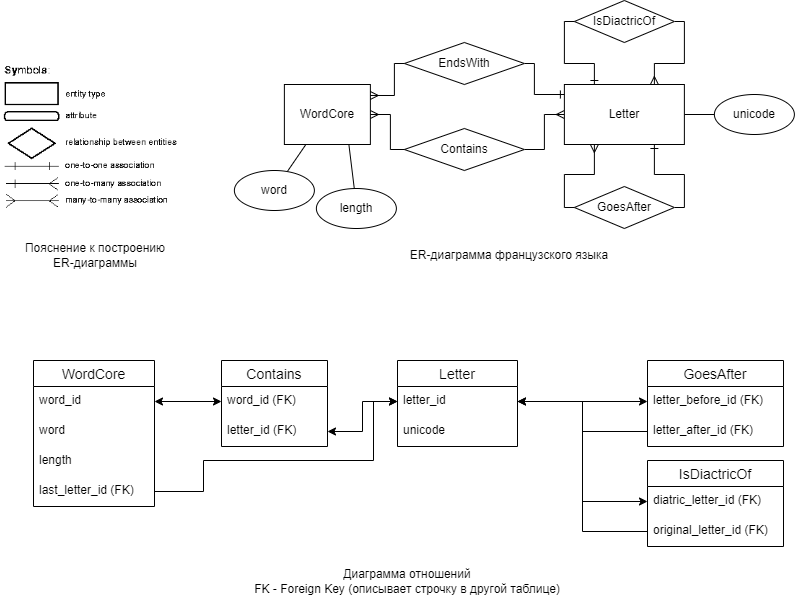

The diagram above was exported from draw.io. Its source (the exported page's mxGraphModel, read from the mxfile embedded in the PNG):
<mxGraphModel dx="882" dy="518" grid="1" gridSize="10" guides="1" tooltips="1" connect="1" arrows="1" fold="1" page="1" pageScale="1" pageWidth="827" pageHeight="1169" math="0" shadow="0">
  <root>
    <mxCell id="0" />
    <mxCell id="1" parent="0" />
    <mxCell id="RHbJAEJTNNnXmhWtA3kO-8" value="WordCore" style="swimlane;fontStyle=0;childLayout=stackLayout;horizontal=1;startSize=26;horizontalStack=0;resizeParent=1;resizeParentMax=0;resizeLast=0;collapsible=1;marginBottom=0;align=center;fontSize=14;" parent="1" vertex="1">
      <mxGeometry x="50" y="410" width="121" height="146" as="geometry" />
    </mxCell>
    <mxCell id="RHbJAEJTNNnXmhWtA3kO-49" value="word_id" style="text;strokeColor=none;fillColor=none;spacingLeft=4;spacingRight=4;overflow=hidden;rotatable=0;points=[[0,0.5],[1,0.5]];portConstraint=eastwest;fontSize=12;" parent="RHbJAEJTNNnXmhWtA3kO-8" vertex="1">
      <mxGeometry y="26" width="121" height="30" as="geometry" />
    </mxCell>
    <mxCell id="RHbJAEJTNNnXmhWtA3kO-9" value="word" style="text;strokeColor=none;fillColor=none;spacingLeft=4;spacingRight=4;overflow=hidden;rotatable=0;points=[[0,0.5],[1,0.5]];portConstraint=eastwest;fontSize=12;" parent="RHbJAEJTNNnXmhWtA3kO-8" vertex="1">
      <mxGeometry y="56" width="121" height="30" as="geometry" />
    </mxCell>
    <mxCell id="RHbJAEJTNNnXmhWtA3kO-10" value="length" style="text;strokeColor=none;fillColor=none;spacingLeft=4;spacingRight=4;overflow=hidden;rotatable=0;points=[[0,0.5],[1,0.5]];portConstraint=eastwest;fontSize=12;" parent="RHbJAEJTNNnXmhWtA3kO-8" vertex="1">
      <mxGeometry y="86" width="121" height="30" as="geometry" />
    </mxCell>
    <mxCell id="RHbJAEJTNNnXmhWtA3kO-11" value="last_letter_id (FK)" style="text;strokeColor=none;fillColor=none;spacingLeft=4;spacingRight=4;overflow=hidden;rotatable=0;points=[[0,0.5],[1,0.5]];portConstraint=eastwest;fontSize=12;" parent="RHbJAEJTNNnXmhWtA3kO-8" vertex="1">
      <mxGeometry y="116" width="121" height="30" as="geometry" />
    </mxCell>
    <mxCell id="RHbJAEJTNNnXmhWtA3kO-29" style="edgeStyle=orthogonalEdgeStyle;rounded=0;orthogonalLoop=1;jettySize=auto;html=1;exitX=1;exitY=0.5;exitDx=0;exitDy=0;entryX=0;entryY=0.5;entryDx=0;entryDy=0;endArrow=ERmany;endFill=0;" parent="1" source="RHbJAEJTNNnXmhWtA3kO-12" target="RHbJAEJTNNnXmhWtA3kO-20" edge="1">
      <mxGeometry relative="1" as="geometry" />
    </mxCell>
    <mxCell id="RHbJAEJTNNnXmhWtA3kO-12" value="Contains" style="rhombus;whiteSpace=wrap;html=1;" parent="1" vertex="1">
      <mxGeometry x="420.88" y="178" width="120" height="42" as="geometry" />
    </mxCell>
    <mxCell id="RHbJAEJTNNnXmhWtA3kO-13" value="Letter" style="swimlane;fontStyle=0;childLayout=stackLayout;horizontal=1;startSize=26;horizontalStack=0;resizeParent=1;resizeParentMax=0;resizeLast=0;collapsible=1;marginBottom=0;align=center;fontSize=14;" parent="1" vertex="1">
      <mxGeometry x="414" y="410" width="120" height="86" as="geometry" />
    </mxCell>
    <mxCell id="RHbJAEJTNNnXmhWtA3kO-15" value="letter_id" style="text;strokeColor=none;fillColor=none;spacingLeft=4;spacingRight=4;overflow=hidden;rotatable=0;points=[[0,0.5],[1,0.5]];portConstraint=eastwest;fontSize=12;" parent="RHbJAEJTNNnXmhWtA3kO-13" vertex="1">
      <mxGeometry y="26" width="120" height="30" as="geometry" />
    </mxCell>
    <mxCell id="RHbJAEJTNNnXmhWtA3kO-14" value="unicode" style="text;strokeColor=none;fillColor=none;spacingLeft=4;spacingRight=4;overflow=hidden;rotatable=0;points=[[0,0.5],[1,0.5]];portConstraint=eastwest;fontSize=12;" parent="RHbJAEJTNNnXmhWtA3kO-13" vertex="1">
      <mxGeometry y="56" width="120" height="30" as="geometry" />
    </mxCell>
    <mxCell id="RHbJAEJTNNnXmhWtA3kO-28" style="edgeStyle=orthogonalEdgeStyle;rounded=0;orthogonalLoop=1;jettySize=auto;html=1;exitX=1;exitY=0.5;exitDx=0;exitDy=0;entryX=0;entryY=0.5;entryDx=0;entryDy=0;endArrow=none;endFill=0;startArrow=ERmany;startFill=0;" parent="1" source="RHbJAEJTNNnXmhWtA3kO-19" target="RHbJAEJTNNnXmhWtA3kO-12" edge="1">
      <mxGeometry relative="1" as="geometry" />
    </mxCell>
    <mxCell id="RHbJAEJTNNnXmhWtA3kO-19" value="WordCore" style="rounded=0;whiteSpace=wrap;html=1;" parent="1" vertex="1">
      <mxGeometry x="300.88" y="134" width="86" height="60" as="geometry" />
    </mxCell>
    <mxCell id="RHbJAEJTNNnXmhWtA3kO-34" style="edgeStyle=none;rounded=0;orthogonalLoop=1;jettySize=auto;html=1;exitX=1;exitY=0.5;exitDx=0;exitDy=0;entryX=0;entryY=0.5;entryDx=0;entryDy=0;startArrow=none;startFill=0;endArrow=none;endFill=0;" parent="1" source="RHbJAEJTNNnXmhWtA3kO-20" target="RHbJAEJTNNnXmhWtA3kO-33" edge="1">
      <mxGeometry relative="1" as="geometry" />
    </mxCell>
    <mxCell id="RHbJAEJTNNnXmhWtA3kO-45" style="edgeStyle=orthogonalEdgeStyle;rounded=0;orthogonalLoop=1;jettySize=auto;html=1;entryX=0;entryY=0.5;entryDx=0;entryDy=0;startArrow=ERone;startFill=0;endArrow=none;endFill=0;exitX=0.25;exitY=0;exitDx=0;exitDy=0;" parent="1" source="RHbJAEJTNNnXmhWtA3kO-20" target="RHbJAEJTNNnXmhWtA3kO-44" edge="1">
      <mxGeometry relative="1" as="geometry">
        <Array as="points">
          <mxPoint x="610.88" y="113" />
          <mxPoint x="580.88" y="113" />
          <mxPoint x="580.88" y="71" />
        </Array>
      </mxGeometry>
    </mxCell>
    <mxCell id="RHbJAEJTNNnXmhWtA3kO-20" value="Letter" style="rounded=0;whiteSpace=wrap;html=1;" parent="1" vertex="1">
      <mxGeometry x="580.88" y="134" width="120" height="60" as="geometry" />
    </mxCell>
    <mxCell id="7ayBl5PRRF2fAMlahsMC-2" style="edgeStyle=none;rounded=0;orthogonalLoop=1;jettySize=auto;html=1;entryX=0.25;entryY=1;entryDx=0;entryDy=0;endArrow=none;endFill=0;" parent="1" source="RHbJAEJTNNnXmhWtA3kO-21" target="RHbJAEJTNNnXmhWtA3kO-19" edge="1">
      <mxGeometry relative="1" as="geometry" />
    </mxCell>
    <mxCell id="RHbJAEJTNNnXmhWtA3kO-21" value="word" style="ellipse;whiteSpace=wrap;html=1;" parent="1" vertex="1">
      <mxGeometry x="250.88" y="220" width="80" height="40" as="geometry" />
    </mxCell>
    <mxCell id="7ayBl5PRRF2fAMlahsMC-1" style="rounded=0;orthogonalLoop=1;jettySize=auto;html=1;entryX=0.75;entryY=1;entryDx=0;entryDy=0;endArrow=none;endFill=0;" parent="1" source="RHbJAEJTNNnXmhWtA3kO-22" target="RHbJAEJTNNnXmhWtA3kO-19" edge="1">
      <mxGeometry relative="1" as="geometry" />
    </mxCell>
    <mxCell id="RHbJAEJTNNnXmhWtA3kO-22" value="length" style="ellipse;whiteSpace=wrap;html=1;" parent="1" vertex="1">
      <mxGeometry x="332.88" y="238" width="80" height="40" as="geometry" />
    </mxCell>
    <mxCell id="RHbJAEJTNNnXmhWtA3kO-33" value="unicode" style="ellipse;whiteSpace=wrap;html=1;" parent="1" vertex="1">
      <mxGeometry x="730.88" y="144" width="80" height="40" as="geometry" />
    </mxCell>
    <mxCell id="RHbJAEJTNNnXmhWtA3kO-37" style="edgeStyle=orthogonalEdgeStyle;rounded=0;orthogonalLoop=1;jettySize=auto;html=1;exitX=0;exitY=0.5;exitDx=0;exitDy=0;entryX=0.25;entryY=1;entryDx=0;entryDy=0;startArrow=none;startFill=0;endArrow=ERmany;endFill=0;" parent="1" target="RHbJAEJTNNnXmhWtA3kO-20" edge="1">
      <mxGeometry relative="1" as="geometry">
        <mxPoint x="590.88" y="257" as="sourcePoint" />
        <Array as="points">
          <mxPoint x="580.88" y="257" />
          <mxPoint x="580.88" y="224" />
          <mxPoint x="610.88" y="224" />
        </Array>
      </mxGeometry>
    </mxCell>
    <mxCell id="RHbJAEJTNNnXmhWtA3kO-38" style="edgeStyle=orthogonalEdgeStyle;rounded=0;orthogonalLoop=1;jettySize=auto;html=1;exitX=1;exitY=0.5;exitDx=0;exitDy=0;entryX=0.75;entryY=1;entryDx=0;entryDy=0;startArrow=none;startFill=0;endArrow=ERone;endFill=0;" parent="1" target="RHbJAEJTNNnXmhWtA3kO-20" edge="1">
      <mxGeometry relative="1" as="geometry">
        <mxPoint x="690.88" y="257" as="sourcePoint" />
        <Array as="points">
          <mxPoint x="700.88" y="257" />
          <mxPoint x="700.88" y="224" />
          <mxPoint x="670.88" y="224" />
        </Array>
      </mxGeometry>
    </mxCell>
    <mxCell id="RHbJAEJTNNnXmhWtA3kO-35" value="GoesAfter" style="rhombus;whiteSpace=wrap;html=1;" parent="1" vertex="1">
      <mxGeometry x="590.88" y="236" width="100" height="42" as="geometry" />
    </mxCell>
    <mxCell id="RHbJAEJTNNnXmhWtA3kO-42" style="edgeStyle=orthogonalEdgeStyle;rounded=0;orthogonalLoop=1;jettySize=auto;html=1;startArrow=none;startFill=0;endArrow=ERmany;endFill=0;entryX=0.999;entryY=0.183;entryDx=0;entryDy=0;entryPerimeter=0;" parent="1" source="RHbJAEJTNNnXmhWtA3kO-39" target="RHbJAEJTNNnXmhWtA3kO-19" edge="1">
      <mxGeometry relative="1" as="geometry">
        <mxPoint x="340.88" y="145" as="targetPoint" />
        <Array as="points">
          <mxPoint x="410.88" y="113" />
          <mxPoint x="410.88" y="145" />
        </Array>
      </mxGeometry>
    </mxCell>
    <mxCell id="RHbJAEJTNNnXmhWtA3kO-43" style="edgeStyle=orthogonalEdgeStyle;rounded=0;orthogonalLoop=1;jettySize=auto;html=1;startArrow=none;startFill=0;endArrow=ERone;endFill=0;" parent="1" source="RHbJAEJTNNnXmhWtA3kO-39" edge="1">
      <mxGeometry relative="1" as="geometry">
        <mxPoint x="580.88" y="144" as="targetPoint" />
        <Array as="points">
          <mxPoint x="550.88" y="113" />
          <mxPoint x="550.88" y="144" />
        </Array>
      </mxGeometry>
    </mxCell>
    <mxCell id="RHbJAEJTNNnXmhWtA3kO-39" value="EndsWith" style="rhombus;whiteSpace=wrap;html=1;" parent="1" vertex="1">
      <mxGeometry x="420.88" y="92" width="120" height="42" as="geometry" />
    </mxCell>
    <mxCell id="RHbJAEJTNNnXmhWtA3kO-46" style="edgeStyle=orthogonalEdgeStyle;rounded=0;orthogonalLoop=1;jettySize=auto;html=1;exitX=1;exitY=0.5;exitDx=0;exitDy=0;entryX=0.75;entryY=0;entryDx=0;entryDy=0;startArrow=none;startFill=0;endArrow=ERmany;endFill=0;" parent="1" source="RHbJAEJTNNnXmhWtA3kO-44" target="RHbJAEJTNNnXmhWtA3kO-20" edge="1">
      <mxGeometry relative="1" as="geometry">
        <Array as="points">
          <mxPoint x="700.88" y="71" />
          <mxPoint x="700.88" y="113" />
          <mxPoint x="670.88" y="113" />
        </Array>
      </mxGeometry>
    </mxCell>
    <mxCell id="RHbJAEJTNNnXmhWtA3kO-44" value="IsDiactricOf" style="rhombus;whiteSpace=wrap;html=1;" parent="1" vertex="1">
      <mxGeometry x="590.88" y="50" width="100" height="42" as="geometry" />
    </mxCell>
    <mxCell id="RHbJAEJTNNnXmhWtA3kO-47" value="ER-диаграмма французского языка" style="text;html=1;strokeColor=none;fillColor=none;align=center;verticalAlign=middle;whiteSpace=wrap;rounded=0;" parent="1" vertex="1">
      <mxGeometry x="290.88" y="290" width="470" height="30" as="geometry" />
    </mxCell>
    <mxCell id="RHbJAEJTNNnXmhWtA3kO-48" value="&lt;font style=&quot;font-size: 12px;&quot;&gt;Диаграмма отношений&lt;br&gt;FK - Foreign Key (описывает строчку в другой таблице)&lt;/font&gt;" style="text;html=1;strokeColor=none;fillColor=none;align=center;verticalAlign=middle;whiteSpace=wrap;rounded=0;" parent="1" vertex="1">
      <mxGeometry x="189" y="612" width="470" height="38" as="geometry" />
    </mxCell>
    <mxCell id="RHbJAEJTNNnXmhWtA3kO-50" value="Contains" style="swimlane;fontStyle=0;childLayout=stackLayout;horizontal=1;startSize=26;horizontalStack=0;resizeParent=1;resizeParentMax=0;resizeLast=0;collapsible=1;marginBottom=0;align=center;fontSize=14;" parent="1" vertex="1">
      <mxGeometry x="238" y="410" width="106" height="86" as="geometry" />
    </mxCell>
    <mxCell id="RHbJAEJTNNnXmhWtA3kO-53" value="word_id (FK)" style="text;strokeColor=none;fillColor=none;spacingLeft=4;spacingRight=4;overflow=hidden;rotatable=0;points=[[0,0.5],[1,0.5]];portConstraint=eastwest;fontSize=12;" parent="RHbJAEJTNNnXmhWtA3kO-50" vertex="1">
      <mxGeometry y="26" width="106" height="30" as="geometry" />
    </mxCell>
    <mxCell id="RHbJAEJTNNnXmhWtA3kO-51" value="letter_id (FK)" style="text;strokeColor=none;fillColor=none;spacingLeft=4;spacingRight=4;overflow=hidden;rotatable=0;points=[[0,0.5],[1,0.5]];portConstraint=eastwest;fontSize=12;" parent="RHbJAEJTNNnXmhWtA3kO-50" vertex="1">
      <mxGeometry y="56" width="106" height="30" as="geometry" />
    </mxCell>
    <mxCell id="RHbJAEJTNNnXmhWtA3kO-54" style="edgeStyle=orthogonalEdgeStyle;rounded=0;orthogonalLoop=1;jettySize=auto;html=1;exitX=1;exitY=0.5;exitDx=0;exitDy=0;entryX=0;entryY=0.5;entryDx=0;entryDy=0;startArrow=classic;startFill=1;endArrow=classic;endFill=1;" parent="1" source="RHbJAEJTNNnXmhWtA3kO-49" target="RHbJAEJTNNnXmhWtA3kO-53" edge="1">
      <mxGeometry relative="1" as="geometry" />
    </mxCell>
    <mxCell id="RHbJAEJTNNnXmhWtA3kO-55" style="edgeStyle=orthogonalEdgeStyle;rounded=0;orthogonalLoop=1;jettySize=auto;html=1;exitX=1;exitY=0.5;exitDx=0;exitDy=0;entryX=0;entryY=0.5;entryDx=0;entryDy=0;startArrow=classic;startFill=1;endArrow=classic;endFill=1;" parent="1" source="RHbJAEJTNNnXmhWtA3kO-51" target="RHbJAEJTNNnXmhWtA3kO-15" edge="1">
      <mxGeometry relative="1" as="geometry" />
    </mxCell>
    <mxCell id="RHbJAEJTNNnXmhWtA3kO-56" value="GoesAfter" style="swimlane;fontStyle=0;childLayout=stackLayout;horizontal=1;startSize=26;horizontalStack=0;resizeParent=1;resizeParentMax=0;resizeLast=0;collapsible=1;marginBottom=0;align=center;fontSize=14;" parent="1" vertex="1">
      <mxGeometry x="664" y="410" width="136" height="86" as="geometry" />
    </mxCell>
    <mxCell id="RHbJAEJTNNnXmhWtA3kO-57" value="letter_before_id (FK)" style="text;strokeColor=none;fillColor=none;spacingLeft=4;spacingRight=4;overflow=hidden;rotatable=0;points=[[0,0.5],[1,0.5]];portConstraint=eastwest;fontSize=12;" parent="RHbJAEJTNNnXmhWtA3kO-56" vertex="1">
      <mxGeometry y="26" width="136" height="30" as="geometry" />
    </mxCell>
    <mxCell id="RHbJAEJTNNnXmhWtA3kO-58" value="letter_after_id (FK)" style="text;strokeColor=none;fillColor=none;spacingLeft=4;spacingRight=4;overflow=hidden;rotatable=0;points=[[0,0.5],[1,0.5]];portConstraint=eastwest;fontSize=12;" parent="RHbJAEJTNNnXmhWtA3kO-56" vertex="1">
      <mxGeometry y="56" width="136" height="30" as="geometry" />
    </mxCell>
    <mxCell id="RHbJAEJTNNnXmhWtA3kO-61" style="edgeStyle=orthogonalEdgeStyle;rounded=0;orthogonalLoop=1;jettySize=auto;html=1;entryX=0;entryY=0.5;entryDx=0;entryDy=0;startArrow=none;startFill=0;endArrow=classic;endFill=1;" parent="1" source="RHbJAEJTNNnXmhWtA3kO-15" target="RHbJAEJTNNnXmhWtA3kO-57" edge="1">
      <mxGeometry relative="1" as="geometry" />
    </mxCell>
    <mxCell id="RHbJAEJTNNnXmhWtA3kO-62" style="edgeStyle=orthogonalEdgeStyle;rounded=0;orthogonalLoop=1;jettySize=auto;html=1;entryX=1;entryY=0.5;entryDx=0;entryDy=0;startArrow=none;startFill=0;endArrow=classic;endFill=1;" parent="1" source="RHbJAEJTNNnXmhWtA3kO-58" target="RHbJAEJTNNnXmhWtA3kO-15" edge="1">
      <mxGeometry relative="1" as="geometry" />
    </mxCell>
    <mxCell id="RHbJAEJTNNnXmhWtA3kO-63" value="IsDiactricOf" style="swimlane;fontStyle=0;childLayout=stackLayout;horizontal=1;startSize=26;horizontalStack=0;resizeParent=1;resizeParentMax=0;resizeLast=0;collapsible=1;marginBottom=0;align=center;fontSize=14;" parent="1" vertex="1">
      <mxGeometry x="664" y="510" width="136" height="86" as="geometry" />
    </mxCell>
    <mxCell id="RHbJAEJTNNnXmhWtA3kO-64" value="diatric_letter_id (FK)" style="text;strokeColor=none;fillColor=none;spacingLeft=4;spacingRight=4;overflow=hidden;rotatable=0;points=[[0,0.5],[1,0.5]];portConstraint=eastwest;fontSize=12;" parent="RHbJAEJTNNnXmhWtA3kO-63" vertex="1">
      <mxGeometry y="26" width="136" height="30" as="geometry" />
    </mxCell>
    <mxCell id="RHbJAEJTNNnXmhWtA3kO-65" value="original_letter_id (FK)" style="text;strokeColor=none;fillColor=none;spacingLeft=4;spacingRight=4;overflow=hidden;rotatable=0;points=[[0,0.5],[1,0.5]];portConstraint=eastwest;fontSize=12;" parent="RHbJAEJTNNnXmhWtA3kO-63" vertex="1">
      <mxGeometry y="56" width="136" height="30" as="geometry" />
    </mxCell>
    <mxCell id="RHbJAEJTNNnXmhWtA3kO-66" style="edgeStyle=orthogonalEdgeStyle;rounded=0;orthogonalLoop=1;jettySize=auto;html=1;entryX=0;entryY=0.5;entryDx=0;entryDy=0;startArrow=none;startFill=0;endArrow=classic;endFill=1;" parent="1" source="RHbJAEJTNNnXmhWtA3kO-15" target="RHbJAEJTNNnXmhWtA3kO-64" edge="1">
      <mxGeometry relative="1" as="geometry" />
    </mxCell>
    <mxCell id="RHbJAEJTNNnXmhWtA3kO-67" style="edgeStyle=orthogonalEdgeStyle;rounded=0;orthogonalLoop=1;jettySize=auto;html=1;exitX=0;exitY=0.5;exitDx=0;exitDy=0;entryX=1;entryY=0.5;entryDx=0;entryDy=0;startArrow=none;startFill=0;endArrow=classic;endFill=1;" parent="1" source="RHbJAEJTNNnXmhWtA3kO-65" target="RHbJAEJTNNnXmhWtA3kO-15" edge="1">
      <mxGeometry relative="1" as="geometry" />
    </mxCell>
    <mxCell id="RHbJAEJTNNnXmhWtA3kO-71" style="edgeStyle=orthogonalEdgeStyle;rounded=0;orthogonalLoop=1;jettySize=auto;html=1;exitX=1;exitY=0.5;exitDx=0;exitDy=0;entryX=0;entryY=0.5;entryDx=0;entryDy=0;startArrow=none;startFill=0;endArrow=classic;endFill=1;" parent="1" source="RHbJAEJTNNnXmhWtA3kO-11" target="RHbJAEJTNNnXmhWtA3kO-15" edge="1">
      <mxGeometry relative="1" as="geometry">
        <Array as="points">
          <mxPoint x="220" y="541" />
          <mxPoint x="220" y="510" />
          <mxPoint x="390" y="510" />
          <mxPoint x="390" y="451" />
        </Array>
      </mxGeometry>
    </mxCell>
    <mxCell id="RHbJAEJTNNnXmhWtA3kO-83" value="" style="shape=image;verticalLabelPosition=bottom;labelBackgroundColor=default;verticalAlign=top;aspect=fixed;imageAspect=0;image=data:image/gif,(base64 omitted: 14248 chars);clipPath=inset(33.33% 55.17% 31% 0%);" parent="1" vertex="1">
      <mxGeometry x="20.87999999999999" y="110" width="182.24" height="150" as="geometry" />
    </mxCell>
    <mxCell id="7ayBl5PRRF2fAMlahsMC-3" value="Пояснение к построению &lt;br&gt;ER-диаграммы" style="text;html=1;strokeColor=none;fillColor=none;align=center;verticalAlign=middle;whiteSpace=wrap;rounded=0;" parent="1" vertex="1">
      <mxGeometry x="17" y="290" width="190" height="30" as="geometry" />
    </mxCell>
  </root>
</mxGraphModel>